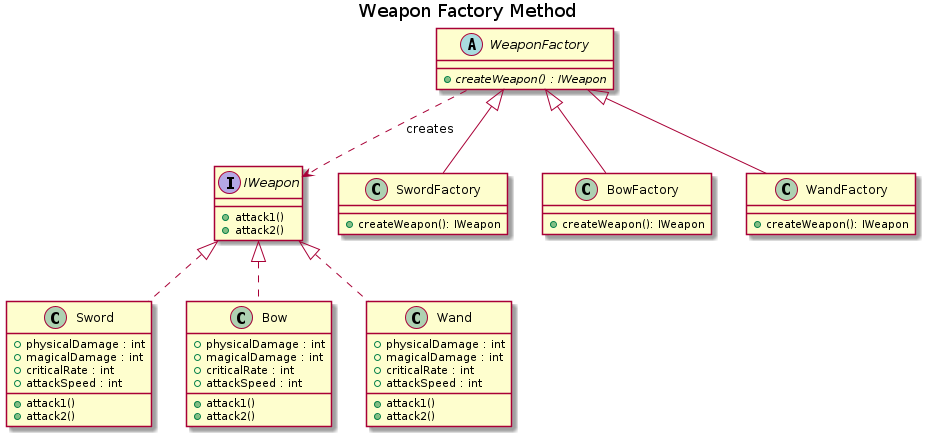

The diagram above was rendered by PlantUML. Its source (embedded in the PNG):
@startuml

title Weapon Factory Method

abstract class WeaponFactory {
    {abstract} +createWeapon() : IWeapon
}

interface IWeapon {
    + attack1()
    + attack2()
}

class Sword implements IWeapon {
    + physicalDamage : int
    + magicalDamage : int
    + criticalRate : int
    + attackSpeed : int
    + attack1()
    + attack2()
}

class Bow implements IWeapon {
    + physicalDamage : int
    + magicalDamage : int
    + criticalRate : int
    + attackSpeed : int
    + attack1()
    + attack2()
}

class Wand implements IWeapon {
    + physicalDamage : int
    + magicalDamage : int
    + criticalRate : int
    + attackSpeed : int
    + attack1()
    + attack2()
}

class SwordFactory extends WeaponFactory {
    +createWeapon(): IWeapon
}

class BowFactory extends WeaponFactory {
    +createWeapon(): IWeapon
}

class WandFactory extends WeaponFactory {
    +createWeapon(): IWeapon
}

WeaponFactory ..> IWeapon : creates

@enduml